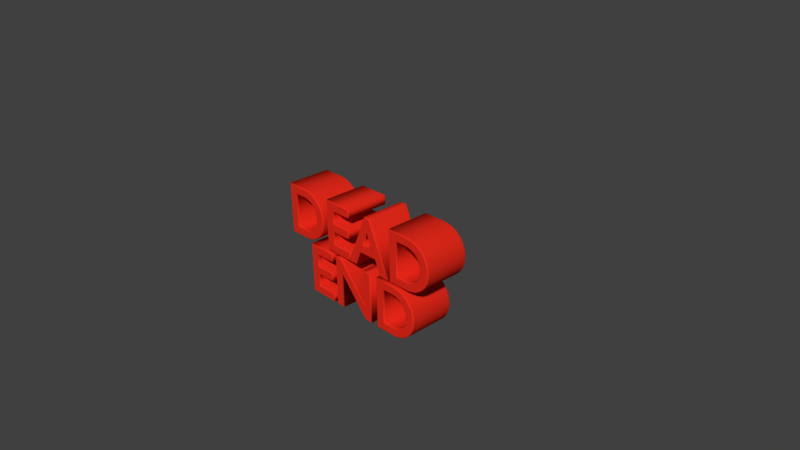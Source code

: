 # Source: Dead_End.blend  (saved by Blender 2.75.0; exported with 4.5.12 LTS)
import bpy
from mathutils import Matrix  # noqa: F401  (used for matrix-valued properties, if any)

bpy.ops.wm.read_factory_settings(use_empty=True)
scene = bpy.context.scene
scene.name = 'Scene'

# ---- collections
col_collection_1 = bpy.data.collections.new('Collection 1'); scene.collection.children.link(col_collection_1)

# ---- materials (node trees are filled in below, after node groups)
mat_material_002 = bpy.data.materials.new('Material.002')
mat_material_002.alpha_threshold = 0.0
mat_material_002.use_transparent_shadow = False
mat_material_002.diffuse_color = (0.7991, 0.02315, 0.01096, 1.0)
mat_material_002.roughness = 0.5
mat_material_001 = bpy.data.materials.new('Material.001')
mat_material_001.alpha_threshold = 0.0
mat_material_001.use_transparent_shadow = False
mat_material_001.diffuse_color = (0.7991, 0.02315, 0.01096, 1.0)
mat_material_001.roughness = 0.5

# ---- material node trees

# ---- world
world_world = bpy.data.worlds.new('World'); scene.world = world_world
world_world.color = (0.05088, 0.05088, 0.05088)
world_world.use_sun_shadow = False
world_world.sun_shadow_jitter_overblur = 0.0
world_world.cycles.sampling_method = 'MANUAL'
world_world.cycles.sample_map_resolution = 256

# ---- cameras
cam_camera = bpy.data.cameras.new('Camera')
cam_camera.clip_end = 100.0
cam_camera.lens = 35.0
cam_camera.sensor_width = 32.0
cam_camera.sensor_height = 18.0
cam_camera.ortho_scale = 7.314
cam_camera.dof.focus_distance = 0.0
cam_camera.dof.aperture_fstop = 128.0

# ---- curves / text
txt_text_001 = bpy.data.curves.new('Text.001', 'FONT')
txt_text_001.dimensions = '2D'
txt_text_001.body = 'END'
txt_text_001.materials.append(mat_material_002)
txt_text_001.use_path_clamp = True
txt_text_001.bevel_resolution = 12
txt_text_001.extrude = 0.3
txt_text_001.bevel_depth = 0.02
txt_text_001.align_x = 'CENTER'
txt_text_001.offset_x = -0.7522
txt_text_001.offset_y = -0.02054
txt_text = bpy.data.curves.new('Text', 'FONT')
txt_text.dimensions = '2D'
txt_text.body = 'DEAD\n '
txt_text.materials.append(mat_material_001)
txt_text.use_path_clamp = True
txt_text.bevel_resolution = 12
txt_text.extrude = 0.3
txt_text.bevel_depth = 0.02
txt_text.align_x = 'CENTER'
txt_text.offset_x = 1.265
txt_text.offset_y = 0.005682

# ---- objects
ob_text_001 = bpy.data.objects.new('Text.001', txt_text_001)
ob_text = bpy.data.objects.new('Text', txt_text)
ob_camera = bpy.data.objects.new('Camera', cam_camera)

# ---- transforms, parenting, visibility, modifiers, constraints
ob_text_001.location = (0.8236, 0.0, -0.7385)
ob_text_001.rotation_euler = (1.571, 0.0, 0.0)
ob_text_001.lineart.crease_threshold = 0.0
ob_text.location = (-1.265, 2.484e-10, -0.005682)
ob_text.rotation_euler = (1.571, 0.0, 0.0)
ob_text.lineart.crease_threshold = 0.0
ob_camera.location = (7.481, -6.508, 5.344)
ob_camera.rotation_euler = (1.109, 0.01082, 0.8149)
ob_camera.lock_rotations_4d = False
ob_camera.empty_display_type = 'ARROWS'
ob_camera.color = (0.0, 0.0, 0.0, 0.0)
ob_camera.display_type = 'WIRE'
ob_camera.lineart.crease_threshold = 0.0

# ---- collection membership
col_collection_1.objects.link(ob_text_001)
col_collection_1.objects.link(ob_text)
col_collection_1.objects.link(ob_camera)

# ---- scene / render settings (as saved in the file)
scene.camera = ob_camera
scene.frame_start = 1; scene.frame_end = 80; scene.frame_set(73)
scene.render.engine = 'BLENDER_EEVEE_NEXT'
scene.render.resolution_percentage = 50
scene.render.dither_intensity = 0.0
scene.cycles.use_denoising = False
scene.cycles.samples = 10
scene.cycles.sampling_pattern = 'TABULATED_SOBOL'
scene.cycles.light_sampling_threshold = 0.0
scene.cycles.use_adaptive_sampling = False
scene.cycles.use_light_tree = False
scene.cycles.blur_glossy = 0.0
scene.cycles.pixel_filter_type = 'GAUSSIAN'
scene.cycles.sample_clamp_indirect = 0.0
scene.view_settings.view_transform = 'Standard'
bpy.context.view_layer.update()

# ---- added for rendering (the .blend has no usable light): sun
light_auto_sun = bpy.data.lights.new('AutoSun', 'SUN')
light_auto_sun.energy = 3.0
light_auto_sun.angle = 0.0523599
ob_auto_sun = bpy.data.objects.new('AutoSun', light_auto_sun)
scene.collection.objects.link(ob_auto_sun)
ob_auto_sun.rotation_euler = (0.872665, 0.174533, 0.523599)
bpy.context.view_layer.update()
